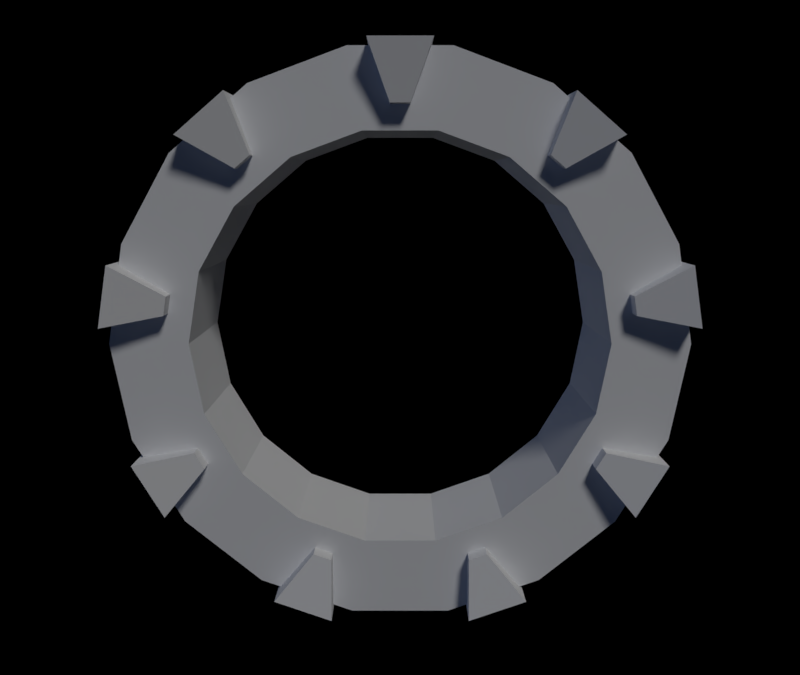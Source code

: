 # Source: Stargate.blend  (saved by Blender 2.77.0; exported with 4.5.12 LTS)
import bpy
from mathutils import Matrix  # noqa: F401  (used for matrix-valued properties, if any)

bpy.ops.wm.read_factory_settings(use_empty=True)
scene = bpy.context.scene
scene.name = 'Scene'

# ---- collections
col_collection_1 = bpy.data.collections.new('Collection 1'); scene.collection.children.link(col_collection_1)
col_collection_5 = bpy.data.collections.new('Collection 5'); scene.collection.children.link(col_collection_5)
col_collection_5.hide_render = True
col_collection_5.hide_viewport = True

# ---- materials (node trees are filled in below, after node groups)
mat_material = bpy.data.materials.new('Material')
mat_material.alpha_threshold = 0.0
mat_material.use_transparent_shadow = False
mat_material.roughness = 0.5
mat_material.line_color = (0.0, 0.0, 0.0, 1.0)

# ---- material node trees

# ---- world
world_world = bpy.data.worlds.new('World'); scene.world = world_world
world_world.color = (0.0, 0.0, 0.0)
world_world.use_sun_shadow = False
world_world.sun_shadow_jitter_overblur = 0.0
world_world.cycles.sampling_method = 'MANUAL'

# ---- cameras
cam_camera = bpy.data.cameras.new('Camera')
cam_camera.clip_end = 100.0
cam_camera.lens = 35.0
cam_camera.sensor_width = 32.0
cam_camera.sensor_height = 18.0
cam_camera.ortho_scale = 7.314
cam_camera.dof.focus_distance = 0.0
cam_camera.dof.aperture_fstop = 128.0

# ---- lights
light_lamp_001 = bpy.data.lights.new('Lamp.001', 'SUN')
light_lamp_001.color = (0.3332, 0.5015, 1.0)
light_lamp_001.transmission_factor = 0.0
light_lamp_001.cutoff_distance = 30.0
light_lamp_001.use_shadow = False
light_lamp_001.angle = 0.1993
light_lamp_001.energy = 0.2
light_lamp_001.shadow_buffer_clip_start = 1.001
light_lamp_001.shadow_soft_size = 0.1
light_lamp_001.shadow_cascade_max_distance = 1000.0
light_lamp = bpy.data.lights.new('Lamp', 'SUN')
light_lamp.transmission_factor = 0.0
light_lamp.cutoff_distance = 30.0
light_lamp.angle = 0.1993
light_lamp.energy = 1.0
light_lamp.shadow_buffer_clip_start = 1.001
light_lamp.shadow_soft_size = 0.1
light_lamp.shadow_cascade_max_distance = 1000.0

# ---- meshes
me_circle_002 = bpy.data.meshes.new('Circle.002')
me_circle_002.from_pydata([(-0.5, -0.16, 1.5), (-0.45, -0.05, 1.2), (-0.5, 0.16, 1.5), (-0.45, 0.05, 1.2), (0.5, -0.16, 1.5), (0.45, -0.05, 1.2), (0.5, 0.16, 1.5), (0.45, 0.05, 1.2), (-0.5, 0.8416, 1.252), (-0.45, 0.733, 0.9514), (-0.5, 1.087, 1.046), (-0.45, 0.8096, 0.8871), (0.5, 0.8416, 1.252), (0.45, 0.733, 0.9514), (0.5, 1.087, 1.046), (0.45, 0.8096, 0.8871), (-0.5, 1.449, 0.418), (-0.45, 1.173, 0.2576), (-0.5, 1.505, 0.1029), (-0.45, 1.19, 0.1591), (0.5, 1.449, 0.418), (0.45, 1.173, 0.2576), (0.5, 1.505, 0.1029), (0.45, 1.19, 0.1591), (-0.5, 1.379, -0.6114), (-0.45, 1.064, -0.5567), (-0.5, 1.219, -0.8886), (-0.45, 1.014, -0.6433), (0.5, 1.379, -0.6114), (0.45, 1.064, -0.5567), (0.5, 1.219, -0.8886), (0.45, 1.014, -0.6433), (-0.5, 0.6634, -1.355), (-0.45, 0.4574, -1.111), (-0.5, 0.3627, -1.464), (-0.45, 0.3634, -1.145), (0.5, 0.6634, -1.355), (0.45, 0.4574, -1.111), (0.5, 0.3627, -1.464), (0.45, 0.3634, -1.145), (-0.5, -0.3627, -1.464), (-0.45, -0.3634, -1.145), (-0.5, -0.6634, -1.355), (-0.45, -0.4574, -1.111), (0.5, -0.3627, -1.464), (0.45, -0.3634, -1.145), (0.5, -0.6634, -1.355), (0.45, -0.4574, -1.111), (-0.5, -1.219, -0.8886), (-0.45, -1.014, -0.6433), (-0.5, -1.379, -0.6114), (-0.45, -1.064, -0.5567), (0.5, -1.219, -0.8886), (0.45, -1.014, -0.6433), (0.5, -1.379, -0.6114), (0.45, -1.064, -0.5567), (-0.5, -1.505, 0.1029), (-0.45, -1.19, 0.1591), (-0.5, -1.449, 0.418), (-0.45, -1.173, 0.2576), (0.5, -1.505, 0.1029), (0.45, -1.19, 0.1591), (0.5, -1.449, 0.418), (0.45, -1.173, 0.2576), (-0.5, -1.087, 1.046), (-0.45, -0.8096, 0.8871), (-0.5, -0.8416, 1.252), (-0.45, -0.733, 0.9514), (0.5, -1.087, 1.046), (0.45, -0.8096, 0.8871), (0.5, -0.8416, 1.252), (0.45, -0.733, 0.9514), (-0.36, 1.5, 0.0), (-0.36, 1.41, 0.513), (-0.36, 1.149, 0.9642), (-0.36, 0.75, 1.299), (-0.36, 0.2605, 1.477), (-0.36, -0.2605, 1.477), (-0.36, -0.75, 1.299), (-0.36, -1.149, 0.9642), (-0.36, -1.41, 0.513), (-0.36, -1.5, 2.265e-07), (-0.36, -1.41, -0.513), (-0.36, -1.149, -0.9642), (-0.36, -0.75, -1.299), (-0.36, -0.2605, -1.477), (-0.36, 0.2605, -1.477), (-0.36, 0.75, -1.299), (-0.36, 1.149, -0.9642), (-0.36, 1.41, -0.513), (-0.36, 1.09, -2.334e-08), (-0.36, 1.024, 0.3728), (-0.36, 0.835, 0.7006), (-0.36, 0.545, 0.944), (-0.36, 0.1893, 1.073), (-0.36, -0.1893, 1.073), (-0.36, -0.545, 0.944), (-0.36, -0.835, 0.7006), (-0.36, -1.024, 0.3728), (-0.36, -1.09, 1.412e-07), (-0.36, -1.024, -0.3728), (-0.36, -0.835, -0.7006), (-0.36, -0.545, -0.944), (-0.36, -0.1893, -1.073), (-0.36, 0.1893, -1.073), (-0.36, 0.545, -0.944), (-0.36, 0.835, -0.7006), (-0.36, 1.024, -0.3728), (0.36, 1.5, 4.015e-08), (0.36, 1.41, 0.513), (0.36, 1.149, 0.9642), (0.36, 0.75, 1.299), (0.36, 0.2605, 1.477), (0.36, -0.2605, 1.477), (0.36, -0.75, 1.299), (0.36, -1.149, 0.9642), (0.36, -1.41, 0.513), (0.36, -1.5, 2.666e-07), (0.36, -1.41, -0.513), (0.36, -1.149, -0.9642), (0.36, -0.75, -1.299), (0.36, -0.2605, -1.477), (0.36, 0.2605, -1.477), (0.36, 0.75, -1.299), (0.36, 1.149, -0.9642), (0.36, 1.41, -0.513), (0.36, 1.09, 1.682e-08), (0.36, 1.024, 0.3728), (0.36, 0.835, 0.7006), (0.36, 0.545, 0.944), (0.36, 0.1893, 1.073), (0.36, -0.1893, 1.073), (0.36, -0.545, 0.944), (0.36, -0.835, 0.7006), (0.36, -1.024, 0.3728), (0.36, -1.09, 1.814e-07), (0.36, -1.024, -0.3728), (0.36, -0.835, -0.7006), (0.36, -0.545, -0.944), (0.36, -0.1893, -1.073), (0.36, 0.1893, -1.073), (0.36, 0.545, -0.944), (0.36, 0.835, -0.7006), (0.36, 1.024, -0.3728)], [], [(0, 2, 3, 1), (4, 5, 7, 6), (1, 3, 7, 5), (2, 0, 4, 6), (3, 2, 6, 7), (0, 1, 5, 4), (8, 10, 11, 9), (12, 13, 15, 14), (9, 11, 15, 13), (10, 8, 12, 14), (11, 10, 14, 15), (8, 9, 13, 12), (16, 18, 19, 17), (20, 21, 23, 22), (17, 19, 23, 21), (18, 16, 20, 22), (19, 18, 22, 23), (16, 17, 21, 20), (24, 26, 27, 25), (28, 29, 31, 30), (25, 27, 31, 29), (26, 24, 28, 30), (27, 26, 30, 31), (24, 25, 29, 28), (32, 34, 35, 33), (36, 37, 39, 38), (33, 35, 39, 37), (34, 32, 36, 38), (35, 34, 38, 39), (32, 33, 37, 36), (40, 42, 43, 41), (44, 45, 47, 46), (41, 43, 47, 45), (42, 40, 44, 46), (43, 42, 46, 47), (40, 41, 45, 44), (48, 50, 51, 49), (52, 53, 55, 54), (49, 51, 55, 53), (50, 48, 52, 54), (51, 50, 54, 55), (48, 49, 53, 52), (56, 58, 59, 57), (60, 61, 63, 62), (57, 59, 63, 61), (58, 56, 60, 62), (59, 58, 62, 63), (56, 57, 61, 60), (64, 66, 67, 65), (68, 69, 71, 70), (65, 67, 71, 69), (66, 64, 68, 70), (67, 66, 70, 71), (64, 65, 69, 68), (83, 101, 102, 84), (76, 94, 95, 77), (84, 102, 103, 85), (77, 95, 96, 78), (85, 103, 104, 86), (78, 96, 97, 79), (86, 104, 105, 87), (79, 97, 98, 80), (72, 90, 91, 73), (87, 105, 106, 88), (80, 98, 99, 81), (73, 91, 92, 74), (88, 106, 107, 89), (81, 99, 100, 82), (74, 92, 93, 75), (89, 107, 90, 72), (82, 100, 101, 83), (75, 93, 94, 76), (119, 120, 138, 137), (112, 113, 131, 130), (120, 121, 139, 138), (113, 114, 132, 131), (121, 122, 140, 139), (114, 115, 133, 132), (122, 123, 141, 140), (115, 116, 134, 133), (108, 109, 127, 126), (123, 124, 142, 141), (116, 117, 135, 134), (109, 110, 128, 127), (124, 125, 143, 142), (117, 118, 136, 135), (110, 111, 129, 128), (125, 108, 126, 143), (118, 119, 137, 136), (111, 112, 130, 129), (91, 90, 126, 127), (77, 78, 114, 113), (105, 104, 140, 141), (92, 91, 127, 128), (78, 79, 115, 114), (106, 105, 141, 142), (93, 92, 128, 129), (79, 80, 116, 115), (107, 106, 142, 143), (94, 93, 129, 130), (80, 81, 117, 116), (90, 107, 143, 126), (95, 94, 130, 131), (81, 82, 118, 117), (96, 95, 131, 132), (82, 83, 119, 118), (97, 96, 132, 133), (83, 84, 120, 119), (98, 97, 133, 134), (84, 85, 121, 120), (99, 98, 134, 135), (85, 86, 122, 121), (72, 73, 109, 108), (100, 99, 135, 136), (86, 87, 123, 122), (73, 74, 110, 109), (101, 100, 136, 137), (87, 88, 124, 123), (74, 75, 111, 110), (102, 101, 137, 138), (88, 89, 125, 124), (75, 76, 112, 111), (103, 102, 138, 139), (89, 72, 108, 125), (76, 77, 113, 112), (104, 103, 139, 140)])
_uv = me_circle_002.uv_layers.new(name='UVMap')
_uv.uv.foreach_set('vector', [0.9062, 0.6562, 0.8281, 0.6562, 0.8438, 0.5781, 0.8906, 0.5781, 0.9062, 0.9219, 0.8906, 1.0, 0.8438, 1.0, 0.8281, 0.9219, 0.7188, 0.6562, 0.7656, 0.6562, 0.7656, 0.9219, 0.7188, 0.9219, 0.8281, 0.6562, 0.9062, 0.6562, 0.9062, 0.9219, 0.8281, 0.9219, 0.7656, 0.6562, 0.8281, 0.6562, 0.8281, 0.9219, 0.7656, 0.9219, 0.9062, 0.6562, 0.9844, 0.6562, 0.9844, 0.9219, 0.9062, 0.9219, 0.9062, 0.6562, 0.8281, 0.6562, 0.8438, 0.5781, 0.8906, 0.5781, 0.9062, 0.9219, 0.8906, 1.0, 0.8438, 1.0, 0.8281, 0.9219, 0.7188, 0.6562, 0.7656, 0.6562, 0.7656, 0.9219, 0.7188, 0.9219, 0.8281, 0.6562, 0.9062, 0.6562, 0.9062, 0.9219, 0.8281, 0.9219, 0.7656, 0.6562, 0.8281, 0.6562, 0.8281, 0.9219, 0.7656, 0.9219, 0.9062, 0.6562, 0.9844, 0.6562, 0.9844, 0.9219, 0.9062, 0.9219, 0.9062, 0.6562, 0.8281, 0.6562, 0.8438, 0.5781, 0.8906, 0.5781, 0.9062, 0.9219, 0.8906, 1.0, 0.8438, 1.0, 0.8281, 0.9219, 0.7188, 0.6562, 0.7656, 0.6562, 0.7656, 0.9219, 0.7188, 0.9219, 0.8281, 0.6562, 0.9062, 0.6562, 0.9062, 0.9219, 0.8281, 0.9219, 0.7656, 0.6562, 0.8281, 0.6562, 0.8281, 0.9219, 0.7656, 0.9219, 0.9062, 0.6562, 0.9844, 0.6562, 0.9844, 0.9219, 0.9062, 0.9219, 0.9062, 0.6562, 0.8281, 0.6562, 0.8438, 0.5781, 0.8906, 0.5781, 0.9062, 0.9219, 0.8906, 1.0, 0.8438, 1.0, 0.8281, 0.9219, 0.7188, 0.6562, 0.7656, 0.6562, 0.7656, 0.9219, 0.7188, 0.9219, 0.8281, 0.6562, 0.9062, 0.6562, 0.9062, 0.9219, 0.8281, 0.9219, 0.7656, 0.6562, 0.8281, 0.6562, 0.8281, 0.9219, 0.7656, 0.9219, 0.9062, 0.6562, 0.9844, 0.6562, 0.9844, 0.9219, 0.9062, 0.9219, 0.9062, 0.6562, 0.8281, 0.6562, 0.8438, 0.5781, 0.8906, 0.5781, 0.9062, 0.9219, 0.8906, 1.0, 0.8438, 1.0, 0.8281, 0.9219, 0.7188, 0.6562, 0.7656, 0.6562, 0.7656, 0.9219, 0.7188, 0.9219, 0.8281, 0.6562, 0.9062, 0.6562, 0.9062, 0.9219, 0.8281, 0.9219, 0.7656, 0.6562, 0.8281, 0.6562, 0.8281, 0.9219, 0.7656, 0.9219, 0.9062, 0.6562, 0.9844, 0.6562, 0.9844, 0.9219, 0.9062, 0.9219, 0.9062, 0.6562, 0.8281, 0.6562, 0.8438, 0.5781, 0.8906, 0.5781, 0.9062, 0.9219, 0.8906, 1.0, 0.8438, 1.0, 0.8281, 0.9219, 0.7188, 0.6562, 0.7656, 0.6562, 0.7656, 0.9219, 0.7188, 0.9219, 0.8281, 0.6562, 0.9062, 0.6562, 0.9062, 0.9219, 0.8281, 0.9219, 0.7656, 0.6562, 0.8281, 0.6562, 0.8281, 0.9219, 0.7656, 0.9219, 0.9062, 0.6562, 0.9844, 0.6562, 0.9844, 0.9219, 0.9062, 0.9219, 0.9062, 0.6562, 0.8281, 0.6562, 0.8438, 0.5781, 0.8906, 0.5781, 0.9062, 0.9219, 0.8906, 1.0, 0.8438, 1.0, 0.8281, 0.9219, 0.7188, 0.6562, 0.7656, 0.6562, 0.7656, 0.9219, 0.7188, 0.9219, 0.8281, 0.6562, 0.9062, 0.6562, 0.9062, 0.9219, 0.8281, 0.9219, 0.7656, 0.6562, 0.8281, 0.6562, 0.8281, 0.9219, 0.7656, 0.9219, 0.9062, 0.6562, 0.9844, 0.6562, 0.9844, 0.9219, 0.9062, 0.9219, 0.9062, 0.6562, 0.8281, 0.6562, 0.8438, 0.5781, 0.8906, 0.5781, 0.9062, 0.9219, 0.8906, 1.0, 0.8438, 1.0, 0.8281, 0.9219, 0.7188, 0.6562, 0.7656, 0.6562, 0.7656, 0.9219, 0.7188, 0.9219, 0.8281, 0.6562, 0.9062, 0.6562, 0.9062, 0.9219, 0.8281, 0.9219, 0.7656, 0.6562, 0.8281, 0.6562, 0.8281, 0.9219, 0.7656, 0.9219, 0.9062, 0.6562, 0.9844, 0.6562, 0.9844, 0.9219, 0.9062, 0.9219, 0.9062, 0.6562, 0.8281, 0.6562, 0.8438, 0.5781, 0.8906, 0.5781, 0.9062, 0.9219, 0.8906, 1.0, 0.8438, 1.0, 0.8281, 0.9219, 0.7188, 0.6562, 0.7656, 0.6562, 0.7656, 0.9219, 0.7188, 0.9219, 0.8281, 0.6562, 0.9062, 0.6562, 0.9062, 0.9219, 0.8281, 0.9219, 0.7656, 0.6562, 0.8281, 0.6562, 0.8281, 0.9219, 0.7656, 0.9219, 0.9062, 0.6562, 0.9844, 0.6562, 0.9844, 0.9219, 0.9062, 0.9219, 0.6709, 0.1309, 0.5928, 0.1992, 0.5186, 0.1377, 0.5703, 0.0459, 0.3135, 0.7549, 0.332, 0.6514, 0.4287, 0.6514, 0.4463, 0.7549, 0.5703, 0.0459, 0.5186, 0.1377, 0.4287, 0.1035, 0.4463, 0.0, 0.4463, 0.7549, 0.4287, 0.6514, 0.5186, 0.6182, 0.5703, 0.709, 0.4463, 0.0, 0.4287, 0.1035, 0.332, 0.1035, 0.3135, 0.0, 0.5703, 0.709, 0.5186, 0.6182, 0.5928, 0.5557, 0.6709, 0.624, 0.3135, 0.0, 0.332, 0.1035, 0.2432, 0.1377, 0.1904, 0.0459, 0.6709, 0.624, 0.5928, 0.5557, 0.6387, 0.4727, 0.7373, 0.5088, 0.0, 0.3779, 0.1045, 0.3779, 0.1211, 0.4727, 0.02246, 0.5088, 0.1904, 0.0459, 0.2432, 0.1377, 0.167, 0.1992, 0.08887, 0.1309, 0.7373, 0.5088, 0.6387, 0.4727, 0.6562, 0.3779, 0.7598, 0.3779, 0.02246, 0.5088, 0.1211, 0.4727, 0.167, 0.5557, 0.08887, 0.624, 0.08887, 0.1309, 0.167, 0.1992, 0.1211, 0.2822, 0.02246, 0.2461, 0.7598, 0.3779, 0.6562, 0.3779, 0.6387, 0.2822, 0.7373, 0.2461, 0.08887, 0.624, 0.167, 0.5557, 0.2432, 0.6182, 0.1904, 0.709, 0.02246, 0.2461, 0.1211, 0.2822, 0.1045, 0.3779, 0.0, 0.3779, 0.7373, 0.2461, 0.6387, 0.2822, 0.5928, 0.1992, 0.6709, 0.1309, 0.1904, 0.709, 0.2432, 0.6182, 0.332, 0.6514, 0.3135, 0.7549, 0.08887, 0.1309, 0.1904, 0.0459, 0.2432, 0.1377, 0.167, 0.1992, 0.4463, 0.7549, 0.3135, 0.7549, 0.332, 0.6514, 0.4287, 0.6514, 0.1904, 0.0459, 0.3135, 0.0, 0.332, 0.1035, 0.2432, 0.1377, 0.3135, 0.7549, 0.1904, 0.709, 0.2432, 0.6182, 0.332, 0.6514, 0.3135, 0.0, 0.4463, 0.0, 0.4287, 0.1035, 0.332, 0.1035, 0.1904, 0.709, 0.08887, 0.624, 0.167, 0.5557, 0.2432, 0.6182, 0.4463, 0.0, 0.5703, 0.0459, 0.5186, 0.1377, 0.4287, 0.1035, 0.08887, 0.624, 0.02246, 0.5088, 0.1211, 0.4727, 0.167, 0.5557, 0.7598, 0.3779, 0.7373, 0.5088, 0.6387, 0.4727, 0.6562, 0.3779, 0.5703, 0.0459, 0.6709, 0.1309, 0.5928, 0.1992, 0.5186, 0.1377, 0.02246, 0.5088, 0.0, 0.3779, 0.1045, 0.3779, 0.1211, 0.4727, 0.7373, 0.5088, 0.6709, 0.624, 0.5928, 0.5557, 0.6387, 0.4727, 0.6709, 0.1309, 0.7373, 0.2461, 0.6387, 0.2822, 0.5928, 0.1992, 0.0, 0.3779, 0.02246, 0.2461, 0.1211, 0.2822, 0.1045, 0.3779, 0.6709, 0.624, 0.5703, 0.709, 0.5186, 0.6182, 0.5928, 0.5557, 0.7373, 0.2461, 0.7598, 0.3779, 0.6562, 0.3779, 0.6387, 0.2822, 0.02246, 0.2461, 0.08887, 0.1309, 0.167, 0.1992, 0.1211, 0.2822, 0.5703, 0.709, 0.4463, 0.7549, 0.4287, 0.6514, 0.5186, 0.6182, 0.7969, 0.2969, 0.7969, 0.2031, 0.9844, 0.2031, 0.9844, 0.2969, 0.1406, 0.8125, 0.2656, 0.8125, 0.2656, 0.9844, 0.1406, 0.9844, 0.7969, 0.2031, 0.7969, 0.1094, 0.9844, 0.1094, 0.9844, 0.2031, 0.7969, 0.1094, 0.7969, 0.01562, 0.9844, 0.01562, 0.9844, 0.1094, 0.2656, 0.8125, 0.3906, 0.8125, 0.3906, 0.9844, 0.2656, 0.9844, 0.7969, 0.2969, 0.7969, 0.2031, 0.9844, 0.2031, 0.9844, 0.2969, 0.7969, 0.2031, 0.7969, 0.1094, 0.9844, 0.1094, 0.9844, 0.2031, 0.01562, 0.8125, 0.1406, 0.8125, 0.1406, 0.9844, 0.01562, 0.9844, 0.7969, 0.1094, 0.7969, 0.01562, 0.9844, 0.01562, 0.9844, 0.1094, 0.7969, 0.2969, 0.7969, 0.2031, 0.9844, 0.2031, 0.9844, 0.2969, 0.1406, 0.8125, 0.2656, 0.8125, 0.2656, 0.9844, 0.1406, 0.9844, 0.7969, 0.2031, 0.7969, 0.1094, 0.9844, 0.1094, 0.9844, 0.2031, 0.7969, 0.1094, 0.7969, 0.01562, 0.9844, 0.01562, 0.9844, 0.1094, 0.2656, 0.8125, 0.3906, 0.8125, 0.3906, 0.9844, 0.2656, 0.9844, 0.7969, 0.2031, 0.7969, 0.1094, 0.9844, 0.1094, 0.9844, 0.2031, 0.01562, 0.8125, 0.1406, 0.8125, 0.1406, 0.9844, 0.01562, 0.9844, 0.7969, 0.2969, 0.7969, 0.2031, 0.9844, 0.2031, 0.9844, 0.2969, 0.1406, 0.8125, 0.2656, 0.8125, 0.2656, 0.9844, 0.1406, 0.9844, 0.7969, 0.1094, 0.7969, 0.01562, 0.9844, 0.01562, 0.9844, 0.1094, 0.2656, 0.8125, 0.3906, 0.8125, 0.3906, 0.9844, 0.2656, 0.9844, 0.7969, 0.2031, 0.7969, 0.1094, 0.9844, 0.1094, 0.9844, 0.2031, 0.01562, 0.8125, 0.1406, 0.8125, 0.1406, 0.9844, 0.01562, 0.9844, 0.2656, 0.8125, 0.3906, 0.8125, 0.3906, 0.9844, 0.2656, 0.9844, 0.7969, 0.2969, 0.7969, 0.2031, 0.9844, 0.2031, 0.9844, 0.2969, 0.1406, 0.8125, 0.2656, 0.8125, 0.2656, 0.9844, 0.1406, 0.9844, 0.01562, 0.8125, 0.1406, 0.8125, 0.1406, 0.9844, 0.01562, 0.9844, 0.7969, 0.1094, 0.7969, 0.01562, 0.9844, 0.01562, 0.9844, 0.1094, 0.2656, 0.8125, 0.3906, 0.8125, 0.3906, 0.9844, 0.2656, 0.9844, 0.1406, 0.8125, 0.2656, 0.8125, 0.2656, 0.9844, 0.1406, 0.9844, 0.7969, 0.2031, 0.7969, 0.1094, 0.9844, 0.1094, 0.9844, 0.2031, 0.01562, 0.8125, 0.1406, 0.8125, 0.1406, 0.9844, 0.01562, 0.9844, 0.2656, 0.8125, 0.3906, 0.8125, 0.3906, 0.9844, 0.2656, 0.9844, 0.7969, 0.2969, 0.7969, 0.2031, 0.9844, 0.2031, 0.9844, 0.2969, 0.1406, 0.8125, 0.2656, 0.8125, 0.2656, 0.9844, 0.1406, 0.9844, 0.01562, 0.8125, 0.1406, 0.8125, 0.1406, 0.9844, 0.01562, 0.9844, 0.7969, 0.1094, 0.7969, 0.01562, 0.9844, 0.01562, 0.9844, 0.1094])
me_circle_002.materials.append(mat_material)
me_circle_002.use_remesh_preserve_volume = False
me_circle_002.use_remesh_preserve_attributes = False
me_circle_002.use_mirror_vertex_groups = False
me_circle_002.update()
me_cube = bpy.data.meshes.new('Cube')
me_cube.from_pydata([(0.5, 0.5, -0.5), (0.5, -0.5, -0.5), (-0.5, -0.5, -0.5), (-0.5, 0.5, -0.5), (0.5, 0.5, 0.5), (0.5, -0.5, 0.5), (-0.5, -0.5, 0.5), (-0.5, 0.5, 0.5), (0.5, 1.5, -0.5), (0.5, 0.5, -0.5), (-0.5, 0.5, -0.5), (-0.5, 1.5, -0.5), (0.5, 1.5, 0.5), (0.5, 0.5, 0.5), (-0.5, 0.5, 0.5), (-0.5, 1.5, 0.5), (0.5, -0.5, -0.5), (0.5, -1.5, -0.5), (-0.5, -1.5, -0.5), (-0.5, -0.5, -0.5), (0.5, -0.5, 0.5), (0.5, -1.5, 0.5), (-0.5, -1.5, 0.5), (-0.5, -0.5, 0.5), (0.5, 0.5, -1.5), (0.5, -0.5, -1.5), (-0.5, -0.5, -1.5), (-0.5, 0.5, -1.5), (0.5, 0.5, -0.5), (0.5, -0.5, -0.5), (-0.5, -0.5, -0.5), (-0.5, 0.5, -0.5), (0.5, 1.5, -1.5), (0.5, 0.5, -1.5), (-0.5, 0.5, -1.5), (-0.5, 1.5, -1.5), (0.5, 1.5, -0.5), (0.5, 0.5, -0.5), (-0.5, 0.5, -0.5), (-0.5, 1.5, -0.5), (0.5, -0.5, -1.5), (0.5, -1.5, -1.5), (-0.5, -1.5, -1.5), (-0.5, -0.5, -1.5), (0.5, -0.5, -0.5), (0.5, -1.5, -0.5), (-0.5, -1.5, -0.5), (-0.5, -0.5, -0.5), (0.5, 0.5, 0.5), (0.5, -0.5, 0.5), (-0.5, -0.5, 0.5), (-0.5, 0.5, 0.5), (0.5, 0.5, 1.5), (0.5, -0.5, 1.5), (-0.5, -0.5, 1.5), (-0.5, 0.5, 1.5), (0.5, 1.5, 0.5), (0.5, 0.5, 0.5), (-0.5, 0.5, 0.5), (-0.5, 1.5, 0.5), (0.5, 1.5, 1.5), (0.5, 0.5, 1.5), (-0.5, 0.5, 1.5), (-0.5, 1.5, 1.5), (0.5, -0.5, 0.5), (0.5, -1.5, 0.5), (-0.5, -1.5, 0.5), (-0.5, -0.5, 0.5), (0.5, -0.5, 1.5), (0.5, -1.5, 1.5), (-0.5, -1.5, 1.5), (-0.5, -0.5, 1.5)], [], [(0, 1, 2, 3), (4, 7, 6, 5), (0, 4, 5, 1), (1, 5, 6, 2), (2, 6, 7, 3), (4, 0, 3, 7), (8, 9, 10, 11), (12, 15, 14, 13), (8, 12, 13, 9), (9, 13, 14, 10), (10, 14, 15, 11), (12, 8, 11, 15), (16, 17, 18, 19), (20, 23, 22, 21), (16, 20, 21, 17), (17, 21, 22, 18), (18, 22, 23, 19), (20, 16, 19, 23), (24, 25, 26, 27), (28, 31, 30, 29), (24, 28, 29, 25), (25, 29, 30, 26), (26, 30, 31, 27), (28, 24, 27, 31), (32, 33, 34, 35), (36, 39, 38, 37), (32, 36, 37, 33), (33, 37, 38, 34), (34, 38, 39, 35), (36, 32, 35, 39), (40, 41, 42, 43), (44, 47, 46, 45), (40, 44, 45, 41), (41, 45, 46, 42), (42, 46, 47, 43), (44, 40, 43, 47), (48, 49, 50, 51), (52, 55, 54, 53), (48, 52, 53, 49), (49, 53, 54, 50), (50, 54, 55, 51), (52, 48, 51, 55), (56, 57, 58, 59), (60, 63, 62, 61), (56, 60, 61, 57), (57, 61, 62, 58), (58, 62, 63, 59), (60, 56, 59, 63), (64, 65, 66, 67), (68, 71, 70, 69), (64, 68, 69, 65), (65, 69, 70, 66), (66, 70, 71, 67), (68, 64, 67, 71)])
me_cube.materials.append(mat_material)
me_cube.use_remesh_preserve_volume = False
me_cube.use_remesh_preserve_attributes = False
me_cube.use_mirror_vertex_groups = False
me_cube.update()
me_circle_001 = bpy.data.meshes.new('Circle.001')
me_circle_001.from_pydata([(-0.36, 1.5, 0.0), (-0.36, 1.41, 0.513), (-0.36, 1.149, 0.9642), (-0.36, 0.75, 1.299), (-0.36, 0.2605, 1.477), (-0.36, -0.2605, 1.477), (-0.36, -0.75, 1.299), (-0.36, -1.149, 0.9642), (-0.36, -1.41, 0.513), (-0.36, -1.5, 2.265e-07), (-0.36, -1.41, -0.513), (-0.36, -1.149, -0.9642), (-0.36, -0.75, -1.299), (-0.36, -0.2605, -1.477), (-0.36, 0.2605, -1.477), (-0.36, 0.75, -1.299), (-0.36, 1.149, -0.9642), (-0.36, 1.41, -0.513), (-0.36, 1.09, -2.334e-08), (-0.36, 1.024, 0.3728), (-0.36, 0.835, 0.7006), (-0.36, 0.545, 0.944), (-0.36, 0.1893, 1.073), (-0.36, -0.1893, 1.073), (-0.36, -0.545, 0.944), (-0.36, -0.835, 0.7006), (-0.36, -1.024, 0.3728), (-0.36, -1.09, 1.412e-07), (-0.36, -1.024, -0.3728), (-0.36, -0.835, -0.7006), (-0.36, -0.545, -0.944), (-0.36, -0.1893, -1.073), (-0.36, 0.1893, -1.073), (-0.36, 0.545, -0.944), (-0.36, 0.835, -0.7006), (-0.36, 1.024, -0.3728), (0.36, 1.5, 4.015e-08), (0.36, 1.41, 0.513), (0.36, 1.149, 0.9642), (0.36, 0.75, 1.299), (0.36, 0.2605, 1.477), (0.36, -0.2605, 1.477), (0.36, -0.75, 1.299), (0.36, -1.149, 0.9642), (0.36, -1.41, 0.513), (0.36, -1.5, 2.666e-07), (0.36, -1.41, -0.513), (0.36, -1.149, -0.9642), (0.36, -0.75, -1.299), (0.36, -0.2605, -1.477), (0.36, 0.2605, -1.477), (0.36, 0.75, -1.299), (0.36, 1.149, -0.9642), (0.36, 1.41, -0.513), (0.36, 1.09, 1.682e-08), (0.36, 1.024, 0.3728), (0.36, 0.835, 0.7006), (0.36, 0.545, 0.944), (0.36, 0.1893, 1.073), (0.36, -0.1893, 1.073), (0.36, -0.545, 0.944), (0.36, -0.835, 0.7006), (0.36, -1.024, 0.3728), (0.36, -1.09, 1.814e-07), (0.36, -1.024, -0.3728), (0.36, -0.835, -0.7006), (0.36, -0.545, -0.944), (0.36, -0.1893, -1.073), (0.36, 0.1893, -1.073), (0.36, 0.545, -0.944), (0.36, 0.835, -0.7006), (0.36, 1.024, -0.3728)], [], [(11, 29, 30, 12), (4, 22, 23, 5), (12, 30, 31, 13), (5, 23, 24, 6), (13, 31, 32, 14), (6, 24, 25, 7), (14, 32, 33, 15), (7, 25, 26, 8), (0, 18, 19, 1), (15, 33, 34, 16), (8, 26, 27, 9), (1, 19, 20, 2), (16, 34, 35, 17), (9, 27, 28, 10), (2, 20, 21, 3), (17, 35, 18, 0), (10, 28, 29, 11), (3, 21, 22, 4), (47, 48, 66, 65), (40, 41, 59, 58), (48, 49, 67, 66), (41, 42, 60, 59), (49, 50, 68, 67), (42, 43, 61, 60), (50, 51, 69, 68), (43, 44, 62, 61), (36, 37, 55, 54), (51, 52, 70, 69), (44, 45, 63, 62), (37, 38, 56, 55), (52, 53, 71, 70), (45, 46, 64, 63), (38, 39, 57, 56), (53, 36, 54, 71), (46, 47, 65, 64), (39, 40, 58, 57), (19, 18, 54, 55), (5, 6, 42, 41), (33, 32, 68, 69), (20, 19, 55, 56), (6, 7, 43, 42), (34, 33, 69, 70), (21, 20, 56, 57), (7, 8, 44, 43), (35, 34, 70, 71), (22, 21, 57, 58), (8, 9, 45, 44), (18, 35, 71, 54), (23, 22, 58, 59), (9, 10, 46, 45), (24, 23, 59, 60), (10, 11, 47, 46), (25, 24, 60, 61), (11, 12, 48, 47), (26, 25, 61, 62), (12, 13, 49, 48), (27, 26, 62, 63), (13, 14, 50, 49), (0, 1, 37, 36), (28, 27, 63, 64), (14, 15, 51, 50), (1, 2, 38, 37), (29, 28, 64, 65), (15, 16, 52, 51), (2, 3, 39, 38), (30, 29, 65, 66), (16, 17, 53, 52), (3, 4, 40, 39), (31, 30, 66, 67), (17, 0, 36, 53), (4, 5, 41, 40), (32, 31, 67, 68)])
_uv = me_circle_001.uv_layers.new(name='UVMap')
_uv.uv.foreach_set('vector', [0.6172, 0.1211, 0.5449, 0.1836, 0.4766, 0.127, 0.5244, 0.04297, 0.2891, 0.6953, 0.3057, 0.5996, 0.3945, 0.5996, 0.4102, 0.6953, 0.5244, 0.04297, 0.4766, 0.127, 0.3945, 0.0957, 0.4102, 0.0, 0.4102, 0.6953, 0.3945, 0.5996, 0.4766, 0.5684, 0.5244, 0.6523, 0.4102, 0.0, 0.3945, 0.0957, 0.3057, 0.0957, 0.2891, 0.0, 0.5244, 0.6523, 0.4766, 0.5684, 0.5449, 0.5117, 0.6172, 0.5742, 0.2891, 0.0, 0.3057, 0.0957, 0.2236, 0.127, 0.1748, 0.04297, 0.6172, 0.5742, 0.5449, 0.5117, 0.5879, 0.4346, 0.6777, 0.4688, 0.0, 0.3477, 0.0957, 0.3477, 0.1113, 0.4346, 0.02148, 0.4688, 0.1748, 0.04297, 0.2236, 0.127, 0.1543, 0.1836, 0.08203, 0.1211, 0.6777, 0.4688, 0.5879, 0.4346, 0.6035, 0.3477, 0.6992, 0.3477, 0.02148, 0.4688, 0.1113, 0.4346, 0.1543, 0.5117, 0.08203, 0.5742, 0.08203, 0.1211, 0.1543, 0.1836, 0.1113, 0.2598, 0.02148, 0.2266, 0.6992, 0.3477, 0.6035, 0.3477, 0.5879, 0.2598, 0.6777, 0.2266, 0.08203, 0.5742, 0.1543, 0.5117, 0.2236, 0.5684, 0.1748, 0.6523, 0.02148, 0.2266, 0.1113, 0.2598, 0.0957, 0.3477, 0.0, 0.3477, 0.6777, 0.2266, 0.5879, 0.2598, 0.5449, 0.1836, 0.6172, 0.1211, 0.1748, 0.6523, 0.2236, 0.5684, 0.3057, 0.5996, 0.2891, 0.6953, 0.08203, 0.1211, 0.1748, 0.04297, 0.2236, 0.127, 0.1543, 0.1836, 0.4102, 0.6953, 0.2891, 0.6953, 0.3057, 0.5996, 0.3945, 0.5996, 0.1748, 0.04297, 0.2891, 0.0, 0.3057, 0.0957, 0.2236, 0.127, 0.2891, 0.6953, 0.1748, 0.6523, 0.2236, 0.5684, 0.3057, 0.5996, 0.2891, 0.0, 0.4102, 0.0, 0.3945, 0.0957, 0.3057, 0.0957, 0.1748, 0.6523, 0.08203, 0.5742, 0.1543, 0.5117, 0.2236, 0.5684, 0.4102, 0.0, 0.5244, 0.04297, 0.4766, 0.127, 0.3945, 0.0957, 0.08203, 0.5742, 0.02148, 0.4688, 0.1113, 0.4346, 0.1543, 0.5117, 0.6992, 0.3477, 0.6777, 0.4688, 0.5879, 0.4346, 0.6035, 0.3477, 0.5244, 0.04297, 0.6172, 0.1211, 0.5449, 0.1836, 0.4766, 0.127, 0.02148, 0.4688, 0.0, 0.3477, 0.0957, 0.3477, 0.1113, 0.4346, 0.6777, 0.4688, 0.6172, 0.5742, 0.5449, 0.5117, 0.5879, 0.4346, 0.6172, 0.1211, 0.6777, 0.2266, 0.5879, 0.2598, 0.5449, 0.1836, 0.0, 0.3477, 0.02148, 0.2266, 0.1113, 0.2598, 0.0957, 0.3477, 0.6172, 0.5742, 0.5244, 0.6523, 0.4766, 0.5684, 0.5449, 0.5117, 0.6777, 0.2266, 0.6992, 0.3477, 0.6035, 0.3477, 0.5879, 0.2598, 0.02148, 0.2266, 0.08203, 0.1211, 0.1543, 0.1836, 0.1113, 0.2598, 0.5244, 0.6523, 0.4102, 0.6953, 0.3945, 0.5996, 0.4766, 0.5684, 0.2168, 0.2637, 0.3057, 0.2637, 0.3057, 0.4326, 0.2168, 0.4326, 0.1191, 0.8369, 0.2363, 0.8369, 0.2363, 1.0, 0.1191, 1.0, 0.3057, 0.2637, 0.3945, 0.2637, 0.3945, 0.4326, 0.3057, 0.4326, 0.3945, 0.2637, 0.4824, 0.2637, 0.4824, 0.4326, 0.3945, 0.4326, 0.2363, 0.8369, 0.3545, 0.8369, 0.3545, 1.0, 0.2363, 1.0, 0.2168, 0.2637, 0.3057, 0.2637, 0.3057, 0.4326, 0.2168, 0.4326, 0.3047, 0.2637, 0.3945, 0.2637, 0.3945, 0.4326, 0.3047, 0.4326, 0.0, 0.8369, 0.1182, 0.8369, 0.1182, 1.0, 0.0, 1.0, 0.3945, 0.2637, 0.4834, 0.2637, 0.4834, 0.4326, 0.3945, 0.4326, 0.2168, 0.2637, 0.3047, 0.2637, 0.3047, 0.4326, 0.2168, 0.4326, 0.1182, 0.8369, 0.2354, 0.8369, 0.2354, 1.0, 0.1182, 1.0, 0.3057, 0.2637, 0.3945, 0.2637, 0.3945, 0.4326, 0.3057, 0.4326, 0.3945, 0.2646, 0.4824, 0.2646, 0.4824, 0.4326, 0.3945, 0.4326, 0.2354, 0.8369, 0.3545, 0.8369, 0.3545, 1.0, 0.2354, 1.0, 0.3047, 0.2646, 0.3945, 0.2646, 0.3945, 0.4326, 0.3047, 0.4326, 0.0, 0.8369, 0.1182, 0.8369, 0.1182, 1.0, 0.0, 1.0, 0.2168, 0.2646, 0.3047, 0.2646, 0.3047, 0.4326, 0.2168, 0.4326, 0.1182, 0.8369, 0.2354, 0.8369, 0.2354, 1.0, 0.1182, 1.0, 0.3945, 0.2646, 0.4834, 0.2646, 0.4834, 0.4326, 0.3945, 0.4326, 0.2354, 0.8369, 0.3545, 0.8369, 0.3545, 1.0, 0.2354, 1.0, 0.3057, 0.2646, 0.3945, 0.2646, 0.3945, 0.4326, 0.3057, 0.4326, 0.0, 0.8379, 0.1182, 0.8379, 0.1182, 1.0, 0.0, 1.0, 0.2363, 0.8369, 0.3545, 0.8369, 0.3545, 1.0, 0.2363, 1.0, 0.2168, 0.2646, 0.3057, 0.2646, 0.3057, 0.4326, 0.2168, 0.4326, 0.1182, 0.8379, 0.2354, 0.8379, 0.2354, 1.0, 0.1182, 1.0, 0.0, 0.8379, 0.1182, 0.8379, 0.1182, 1.0, 0.0, 1.0, 0.3945, 0.2637, 0.4834, 0.2637, 0.4834, 0.4326, 0.3945, 0.4326, 0.2354, 0.8379, 0.3545, 0.8379, 0.3545, 1.0, 0.2354, 1.0, 0.1182, 0.8379, 0.2363, 0.8379, 0.2363, 1.0, 0.1182, 1.0, 0.3057, 0.2637, 0.3945, 0.2637, 0.3945, 0.4326, 0.3057, 0.4326, 0.0, 0.8369, 0.1182, 0.8369, 0.1182, 1.0, 0.0, 1.0, 0.2363, 0.8379, 0.3545, 0.8379, 0.3545, 1.0, 0.2363, 1.0, 0.2168, 0.2637, 0.3057, 0.2637, 0.3057, 0.4326, 0.2168, 0.4326, 0.1182, 0.8369, 0.2363, 0.8369, 0.2363, 1.0, 0.1182, 1.0, 0.0, 0.8369, 0.1191, 0.8369, 0.1191, 1.0, 0.0, 1.0, 0.3945, 0.2637, 0.4834, 0.2637, 0.4834, 0.4326, 0.3945, 0.4326])
me_circle_001.use_remesh_preserve_volume = False
me_circle_001.use_remesh_preserve_attributes = False
me_circle_001.use_mirror_vertex_groups = False
me_circle_001.update()
me_plane_001 = bpy.data.meshes.new('Plane.001')
me_plane_001.from_pydata([(-0.5, -0.16, 1.5), (-0.45, -0.05, 1.2), (-0.5, 0.16, 1.5), (-0.45, 0.05, 1.2), (0.5, -0.16, 1.5), (0.45, -0.05, 1.2), (0.5, 0.16, 1.5), (0.45, 0.05, 1.2)], [], [(0, 2, 3, 1), (4, 5, 7, 6), (1, 3, 7, 5), (2, 0, 4, 6), (3, 2, 6, 7), (0, 1, 5, 4)])
_uv = me_plane_001.uv_layers.new(name='UVMap')
_uv.uv.foreach_set('vector', [0.1892, 0.1987, 0.1892, 0.3977, 8.114e-05, 0.3293, 8.121e-05, 0.2671, 0.8108, 0.1987, 0.9999, 0.2671, 0.9999, 0.3293, 0.8108, 0.3977, 0.2202, 0.6585, 0.2202, 0.5963, 0.7798, 0.5963, 0.7798, 0.6585, 0.1892, 0.3977, 0.1892, 0.1987, 0.8108, 0.1987, 0.8108, 0.3977, 0.2202, 0.5963, 0.1892, 0.3977, 0.8108, 0.3977, 0.7798, 0.5963, 0.1892, 0.1987, 0.2202, 8.114e-05, 0.7798, 8.136e-05, 0.8108, 0.1987])
me_plane_001.use_remesh_preserve_volume = False
me_plane_001.use_remesh_preserve_attributes = False
me_plane_001.use_mirror_vertex_groups = False
me_plane_001.update()

# ---- objects
ob_lamp_001 = bpy.data.objects.new('Lamp.001', light_lamp_001)
ob_empty = bpy.data.objects.new('Empty', None)
ob_stargate = bpy.data.objects.new('Stargate', me_circle_002)
ob_boundingboxes = bpy.data.objects.new('BoundingBoxes', me_cube)
ob_lamp = bpy.data.objects.new('Lamp', light_lamp)
ob_camera = bpy.data.objects.new('Camera', cam_camera)
ob_circle_001 = bpy.data.objects.new('Circle.001', me_circle_001)
ob_plane_001 = bpy.data.objects.new('Plane.001', me_plane_001)

# ---- transforms, parenting, visibility, modifiers, constraints
ob_lamp_001.location = (5.899, -4.555, 5.904)
ob_lamp_001.rotation_euler = (1.315, 0.02312, 0.504)
ob_lamp_001.lock_rotations_4d = False
ob_lamp_001.empty_display_type = 'ARROWS'
ob_lamp_001.color = (0.0, 0.0, 0.0, 0.0)
ob_lamp_001.lineart.crease_threshold = 0.0
ob_empty.location = (0.0, 0.0, 0.0)
ob_empty.rotation_euler = (-0.6981, -1.427e-16, 5.195e-17)
ob_empty.empty_image_offset = (0.0, 0.0)
ob_empty.hide_render = True
ob_empty.lineart.crease_threshold = 0.0
ob_stargate.location = (0.0, 0.0, 0.0)
ob_stargate.lineart.crease_threshold = 0.0
ob_boundingboxes.location = (0.0, 0.0, 0.0)
ob_boundingboxes.lock_rotations_4d = False
ob_boundingboxes.empty_display_type = 'ARROWS'
ob_boundingboxes.hide_render = True
ob_boundingboxes.display_type = 'WIRE'
ob_boundingboxes.lineart.crease_threshold = 0.0
ob_lamp.location = (5.048, 3.262, 5.904)
ob_lamp.rotation_euler = (0.677, 0.334, 1.667)
ob_lamp.lock_rotations_4d = False
ob_lamp.empty_display_type = 'ARROWS'
ob_lamp.color = (0.0, 0.0, 0.0, 0.0)
ob_lamp.lineart.crease_threshold = 0.0
ob_camera.location = (4.796, 0.0, 0.8174)
ob_camera.rotation_euler = (1.396, 8.11e-09, 1.571)
ob_camera.lock_rotations_4d = False
ob_camera.empty_display_type = 'ARROWS'
ob_camera.color = (0.0, 0.0, 0.0, 0.0)
ob_camera.display_type = 'WIRE'
ob_camera.lineart.crease_threshold = 0.0
ob_circle_001.location = (0.0, 0.0, 0.0)
ob_circle_001.lineart.crease_threshold = 0.0
ob_plane_001.location = (0.0, 0.0, 0.0)
ob_plane_001.lineart.crease_threshold = 0.0
_m = ob_plane_001.modifiers.new('Array', 'ARRAY')
_m.count = 9
_m.constant_offset_displace = (0.0, 0.0, 0.0)
_m.relative_offset_displace = (0.0, 0.0, 0.0)
_m.use_object_offset = True
_m.offset_object = ob_empty

# ---- collection membership
col_collection_1.objects.link(ob_lamp_001)
col_collection_1.objects.link(ob_empty)
col_collection_1.objects.link(ob_stargate)
col_collection_1.objects.link(ob_boundingboxes)
col_collection_1.objects.link(ob_lamp)
col_collection_1.objects.link(ob_camera)
col_collection_5.objects.link(ob_circle_001)
col_collection_5.objects.link(ob_plane_001)

# ---- scene / render settings (as saved in the file)
scene.camera = ob_camera
scene.frame_start = 1; scene.frame_end = 250; scene.frame_set(1)
scene.render.engine = 'BLENDER_EEVEE_NEXT'
scene.render.resolution_x = 1280
scene.render.dither_intensity = 0.0
scene.cycles.use_denoising = False
scene.cycles.samples = 128
scene.cycles.sampling_pattern = 'TABULATED_SOBOL'
scene.cycles.light_sampling_threshold = 0.0
scene.cycles.use_adaptive_sampling = False
scene.cycles.use_light_tree = False
scene.cycles.blur_glossy = 0.0
scene.cycles.sample_clamp_indirect = 0.0
scene.view_settings.view_transform = 'Standard'
bpy.context.view_layer.update()
